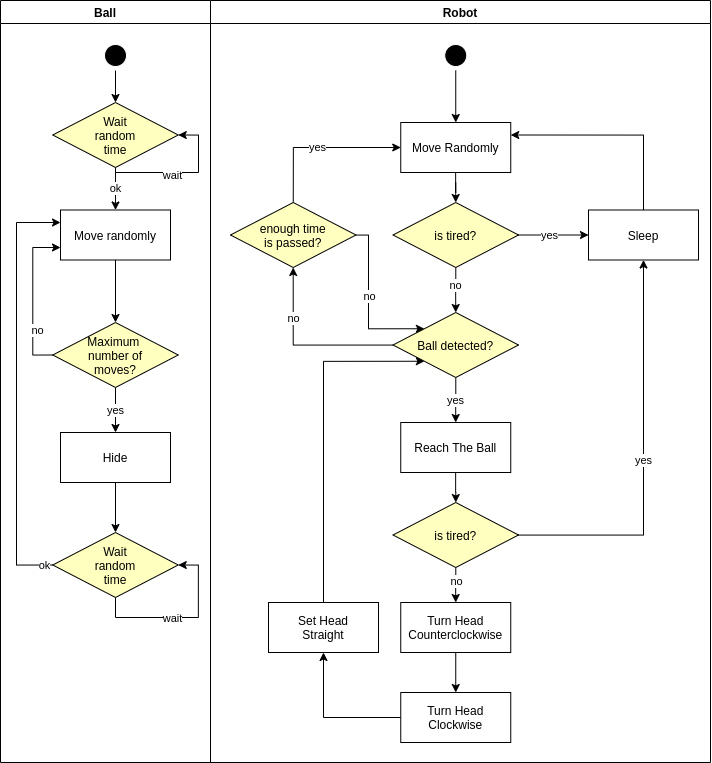

The diagram above was exported from draw.io. Its source (the exported page's mxGraphModel, read from the mxfile embedded in the PNG):
<mxGraphModel dx="1137" dy="720" grid="1" gridSize="10" guides="1" tooltips="1" connect="1" arrows="1" fold="1" page="1" pageScale="1" pageWidth="1169" pageHeight="826" background="#ffffff" math="0" shadow="0">
  <root>
    <mxCell id="0" />
    <mxCell id="1" parent="0" />
    <mxCell id="2" value="Ball" style="swimlane;whiteSpace=wrap" parent="1" vertex="1">
      <mxGeometry x="80" y="40" width="210" height="762" as="geometry" />
    </mxCell>
    <mxCell id="u93sCTIXP9IwfvygOG7k-47" style="edgeStyle=orthogonalEdgeStyle;rounded=0;orthogonalLoop=1;jettySize=auto;html=1;entryX=0.5;entryY=0;entryDx=0;entryDy=0;strokeColor=#000000;" parent="2" source="5" target="u93sCTIXP9IwfvygOG7k-46" edge="1">
      <mxGeometry relative="1" as="geometry" />
    </mxCell>
    <mxCell id="5" value="" style="ellipse;shape=startState;fillColor=#000000;strokeColor=#FFFFFF;" parent="2" vertex="1">
      <mxGeometry x="100" y="40" width="30" height="30" as="geometry" />
    </mxCell>
    <mxCell id="whG10WMrWG4GSqrVQmt7-22" style="edgeStyle=orthogonalEdgeStyle;rounded=0;orthogonalLoop=1;jettySize=auto;html=1;entryX=0.5;entryY=0;entryDx=0;entryDy=0;" parent="2" source="7" edge="1">
      <mxGeometry relative="1" as="geometry">
        <mxPoint x="114.99999999999989" y="322" as="targetPoint" />
      </mxGeometry>
    </mxCell>
    <mxCell id="7" value="Move randomly" style="" parent="2" vertex="1">
      <mxGeometry x="60" y="209.5" width="110" height="50" as="geometry" />
    </mxCell>
    <mxCell id="u93sCTIXP9IwfvygOG7k-48" value="ok" style="edgeStyle=orthogonalEdgeStyle;rounded=0;orthogonalLoop=1;jettySize=auto;html=1;entryX=0.5;entryY=0;entryDx=0;entryDy=0;strokeColor=#000000;" parent="2" source="u93sCTIXP9IwfvygOG7k-46" target="7" edge="1">
      <mxGeometry relative="1" as="geometry" />
    </mxCell>
    <mxCell id="u93sCTIXP9IwfvygOG7k-46" value="Wait&#10;random&#10;time" style="rhombus;fillColor=#ffffc0;container=1;" parent="2" vertex="1">
      <mxGeometry x="52.25" y="102" width="125.5" height="65" as="geometry" />
    </mxCell>
    <mxCell id="whG10WMrWG4GSqrVQmt7-26" style="edgeStyle=orthogonalEdgeStyle;rounded=0;orthogonalLoop=1;jettySize=auto;html=1;entryX=1;entryY=0.5;entryDx=0;entryDy=0;exitX=0.5;exitY=1;exitDx=0;exitDy=0;" parent="2" source="u93sCTIXP9IwfvygOG7k-46" target="u93sCTIXP9IwfvygOG7k-46" edge="1">
      <mxGeometry relative="1" as="geometry">
        <Array as="points">
          <mxPoint x="115" y="172" />
          <mxPoint x="198" y="172" />
          <mxPoint x="198" y="135" />
        </Array>
      </mxGeometry>
    </mxCell>
    <mxCell id="whG10WMrWG4GSqrVQmt7-28" value="wait" style="edgeLabel;html=1;align=center;verticalAlign=middle;resizable=0;points=[];" parent="whG10WMrWG4GSqrVQmt7-26" vertex="1" connectable="0">
      <mxGeometry x="-0.1586" y="-2" relative="1" as="geometry">
        <mxPoint as="offset" />
      </mxGeometry>
    </mxCell>
    <mxCell id="whG10WMrWG4GSqrVQmt7-35" value="yes" style="edgeStyle=orthogonalEdgeStyle;rounded=0;orthogonalLoop=1;jettySize=auto;html=1;entryX=0.5;entryY=0;entryDx=0;entryDy=0;" parent="2" source="whG10WMrWG4GSqrVQmt7-29" target="whG10WMrWG4GSqrVQmt7-34" edge="1">
      <mxGeometry relative="1" as="geometry" />
    </mxCell>
    <mxCell id="whG10WMrWG4GSqrVQmt7-29" value="Maximum &#10;number of&#10;moves?" style="rhombus;fillColor=#ffffc0;" parent="2" vertex="1">
      <mxGeometry x="52.25" y="322" width="125.5" height="65" as="geometry" />
    </mxCell>
    <mxCell id="whG10WMrWG4GSqrVQmt7-30" style="edgeStyle=orthogonalEdgeStyle;rounded=0;orthogonalLoop=1;jettySize=auto;html=1;entryX=0;entryY=0.75;entryDx=0;entryDy=0;exitX=0;exitY=0.5;exitDx=0;exitDy=0;" parent="2" source="whG10WMrWG4GSqrVQmt7-29" target="7" edge="1">
      <mxGeometry relative="1" as="geometry">
        <mxPoint x="115" y="432" as="targetPoint" />
      </mxGeometry>
    </mxCell>
    <mxCell id="whG10WMrWG4GSqrVQmt7-33" value="no" style="edgeLabel;html=1;align=center;verticalAlign=middle;resizable=0;points=[];" parent="whG10WMrWG4GSqrVQmt7-30" vertex="1" connectable="0">
      <mxGeometry x="-0.4101" y="-4" relative="1" as="geometry">
        <mxPoint as="offset" />
      </mxGeometry>
    </mxCell>
    <mxCell id="whG10WMrWG4GSqrVQmt7-37" style="edgeStyle=orthogonalEdgeStyle;rounded=0;orthogonalLoop=1;jettySize=auto;html=1;entryX=0.5;entryY=0;entryDx=0;entryDy=0;" parent="2" source="whG10WMrWG4GSqrVQmt7-34" target="whG10WMrWG4GSqrVQmt7-36" edge="1">
      <mxGeometry relative="1" as="geometry" />
    </mxCell>
    <mxCell id="whG10WMrWG4GSqrVQmt7-34" value="Hide" style="" parent="2" vertex="1">
      <mxGeometry x="60" y="432" width="110" height="50" as="geometry" />
    </mxCell>
    <mxCell id="whG10WMrWG4GSqrVQmt7-40" style="edgeStyle=orthogonalEdgeStyle;rounded=0;orthogonalLoop=1;jettySize=auto;html=1;entryX=0;entryY=0.25;entryDx=0;entryDy=0;exitX=0;exitY=0.5;exitDx=0;exitDy=0;" parent="2" source="whG10WMrWG4GSqrVQmt7-36" target="7" edge="1">
      <mxGeometry relative="1" as="geometry">
        <Array as="points">
          <mxPoint x="16" y="565" />
          <mxPoint x="16" y="222" />
        </Array>
      </mxGeometry>
    </mxCell>
    <mxCell id="whG10WMrWG4GSqrVQmt7-41" value="ok" style="edgeLabel;html=1;align=center;verticalAlign=middle;resizable=0;points=[];" parent="whG10WMrWG4GSqrVQmt7-40" vertex="1" connectable="0">
      <mxGeometry x="-0.9578" relative="1" as="geometry">
        <mxPoint as="offset" />
      </mxGeometry>
    </mxCell>
    <mxCell id="whG10WMrWG4GSqrVQmt7-36" value="Wait&#10;random&#10;time" style="rhombus;fillColor=#ffffc0;container=1;" parent="2" vertex="1">
      <mxGeometry x="52.25" y="532" width="125.5" height="65" as="geometry" />
    </mxCell>
    <mxCell id="whG10WMrWG4GSqrVQmt7-38" style="edgeStyle=orthogonalEdgeStyle;rounded=0;orthogonalLoop=1;jettySize=auto;html=1;entryX=1;entryY=0.5;entryDx=0;entryDy=0;exitX=0.5;exitY=1;exitDx=0;exitDy=0;" parent="2" source="whG10WMrWG4GSqrVQmt7-36" target="whG10WMrWG4GSqrVQmt7-36" edge="1">
      <mxGeometry relative="1" as="geometry" />
    </mxCell>
    <mxCell id="whG10WMrWG4GSqrVQmt7-39" value="wait" style="edgeLabel;html=1;align=center;verticalAlign=middle;resizable=0;points=[];" parent="whG10WMrWG4GSqrVQmt7-38" vertex="1" connectable="0">
      <mxGeometry x="-0.1389" relative="1" as="geometry">
        <mxPoint x="1" as="offset" />
      </mxGeometry>
    </mxCell>
    <mxCell id="3" value="Robot" style="swimlane;whiteSpace=wrap" parent="1" vertex="1">
      <mxGeometry x="290" y="40" width="500" height="762" as="geometry" />
    </mxCell>
    <mxCell id="u93sCTIXP9IwfvygOG7k-42" style="edgeStyle=orthogonalEdgeStyle;rounded=0;orthogonalLoop=1;jettySize=auto;html=1;strokeColor=#000000;" parent="3" source="13" target="15" edge="1">
      <mxGeometry relative="1" as="geometry" />
    </mxCell>
    <mxCell id="13" value="" style="ellipse;shape=startState;fillColor=#000000;strokeColor=#FFFFFF;" parent="3" vertex="1">
      <mxGeometry x="230.25" y="40" width="30" height="30" as="geometry" />
    </mxCell>
    <mxCell id="ksY8jAwqn1PKdGr6GFw--24" style="edgeStyle=orthogonalEdgeStyle;rounded=0;orthogonalLoop=1;jettySize=auto;html=1;entryX=0.5;entryY=0;entryDx=0;entryDy=0;" edge="1" parent="3" source="15" target="ksY8jAwqn1PKdGr6GFw--21">
      <mxGeometry relative="1" as="geometry" />
    </mxCell>
    <mxCell id="15" value="Move Randomly" style="" parent="3" vertex="1">
      <mxGeometry x="190.25" y="122" width="110" height="50" as="geometry" />
    </mxCell>
    <mxCell id="whG10WMrWG4GSqrVQmt7-43" style="edgeStyle=orthogonalEdgeStyle;rounded=0;orthogonalLoop=1;jettySize=auto;html=1;entryX=0;entryY=0.5;entryDx=0;entryDy=0;exitX=1;exitY=0.5;exitDx=0;exitDy=0;" parent="3" source="ksY8jAwqn1PKdGr6GFw--21" target="u93sCTIXP9IwfvygOG7k-54" edge="1">
      <mxGeometry relative="1" as="geometry">
        <mxPoint x="325.25" y="234.5" as="sourcePoint" />
      </mxGeometry>
    </mxCell>
    <mxCell id="whG10WMrWG4GSqrVQmt7-44" value="yes" style="edgeLabel;html=1;align=center;verticalAlign=middle;resizable=0;points=[];" parent="whG10WMrWG4GSqrVQmt7-43" vertex="1" connectable="0">
      <mxGeometry x="-0.1501" relative="1" as="geometry">
        <mxPoint as="offset" />
      </mxGeometry>
    </mxCell>
    <mxCell id="u93sCTIXP9IwfvygOG7k-58" value="yes" style="edgeStyle=orthogonalEdgeStyle;rounded=0;orthogonalLoop=1;jettySize=auto;html=1;entryX=0.5;entryY=0;entryDx=0;entryDy=0;strokeColor=#000000;" parent="3" source="u93sCTIXP9IwfvygOG7k-52" target="u93sCTIXP9IwfvygOG7k-57" edge="1">
      <mxGeometry relative="1" as="geometry" />
    </mxCell>
    <mxCell id="ksY8jAwqn1PKdGr6GFw--26" style="edgeStyle=orthogonalEdgeStyle;rounded=0;orthogonalLoop=1;jettySize=auto;html=1;" edge="1" parent="3" source="u93sCTIXP9IwfvygOG7k-52" target="ksY8jAwqn1PKdGr6GFw--25">
      <mxGeometry relative="1" as="geometry" />
    </mxCell>
    <mxCell id="ksY8jAwqn1PKdGr6GFw--27" value="no" style="edgeLabel;html=1;align=center;verticalAlign=middle;resizable=0;points=[];" vertex="1" connectable="0" parent="ksY8jAwqn1PKdGr6GFw--26">
      <mxGeometry x="0.4358" relative="1" as="geometry">
        <mxPoint as="offset" />
      </mxGeometry>
    </mxCell>
    <mxCell id="u93sCTIXP9IwfvygOG7k-52" value="Ball detected?" style="rhombus;fillColor=#ffffc0;" parent="3" vertex="1">
      <mxGeometry x="182.5" y="312" width="125.5" height="65" as="geometry" />
    </mxCell>
    <mxCell id="u93sCTIXP9IwfvygOG7k-56" style="edgeStyle=orthogonalEdgeStyle;rounded=0;orthogonalLoop=1;jettySize=auto;html=1;entryX=1;entryY=0.25;entryDx=0;entryDy=0;strokeColor=#000000;" parent="3" source="u93sCTIXP9IwfvygOG7k-54" target="15" edge="1">
      <mxGeometry relative="1" as="geometry">
        <Array as="points">
          <mxPoint x="433.5" y="135" />
        </Array>
      </mxGeometry>
    </mxCell>
    <mxCell id="u93sCTIXP9IwfvygOG7k-54" value="Sleep" style="" parent="3" vertex="1">
      <mxGeometry x="378" y="209.5" width="110" height="50" as="geometry" />
    </mxCell>
    <mxCell id="c2rjj_3zuOjE2_IP3zXd-21" style="edgeStyle=orthogonalEdgeStyle;rounded=0;orthogonalLoop=1;jettySize=auto;html=1;" parent="3" source="u93sCTIXP9IwfvygOG7k-57" target="u93sCTIXP9IwfvygOG7k-64" edge="1">
      <mxGeometry relative="1" as="geometry" />
    </mxCell>
    <mxCell id="u93sCTIXP9IwfvygOG7k-57" value="Reach The Ball" style="" parent="3" vertex="1">
      <mxGeometry x="190.25" y="422" width="110" height="50" as="geometry" />
    </mxCell>
    <mxCell id="u93sCTIXP9IwfvygOG7k-66" value="yes" style="edgeStyle=orthogonalEdgeStyle;rounded=0;orthogonalLoop=1;jettySize=auto;html=1;entryX=0.5;entryY=1;entryDx=0;entryDy=0;strokeColor=#000000;" parent="3" source="u93sCTIXP9IwfvygOG7k-64" target="u93sCTIXP9IwfvygOG7k-54" edge="1">
      <mxGeometry relative="1" as="geometry" />
    </mxCell>
    <mxCell id="whG10WMrWG4GSqrVQmt7-53" style="edgeStyle=orthogonalEdgeStyle;rounded=0;orthogonalLoop=1;jettySize=auto;html=1;entryX=0.5;entryY=0;entryDx=0;entryDy=0;" parent="3" source="u93sCTIXP9IwfvygOG7k-64" target="whG10WMrWG4GSqrVQmt7-49" edge="1">
      <mxGeometry relative="1" as="geometry" />
    </mxCell>
    <mxCell id="whG10WMrWG4GSqrVQmt7-54" value="no" style="edgeLabel;html=1;align=center;verticalAlign=middle;resizable=0;points=[];" parent="whG10WMrWG4GSqrVQmt7-53" vertex="1" connectable="0">
      <mxGeometry x="-0.3146" relative="1" as="geometry">
        <mxPoint y="2" as="offset" />
      </mxGeometry>
    </mxCell>
    <mxCell id="u93sCTIXP9IwfvygOG7k-64" value="is tired?" style="rhombus;fillColor=#ffffc0;" parent="3" vertex="1">
      <mxGeometry x="182.5" y="502" width="125.5" height="65" as="geometry" />
    </mxCell>
    <mxCell id="whG10WMrWG4GSqrVQmt7-55" style="edgeStyle=orthogonalEdgeStyle;rounded=0;orthogonalLoop=1;jettySize=auto;html=1;entryX=0.5;entryY=0;entryDx=0;entryDy=0;" parent="3" source="whG10WMrWG4GSqrVQmt7-49" target="whG10WMrWG4GSqrVQmt7-52" edge="1">
      <mxGeometry relative="1" as="geometry" />
    </mxCell>
    <mxCell id="whG10WMrWG4GSqrVQmt7-49" value="Turn Head&#10;Counterclockwise" style="" parent="3" vertex="1">
      <mxGeometry x="190.25" y="602" width="110" height="50" as="geometry" />
    </mxCell>
    <mxCell id="whG10WMrWG4GSqrVQmt7-57" style="edgeStyle=orthogonalEdgeStyle;rounded=0;orthogonalLoop=1;jettySize=auto;html=1;entryX=0.5;entryY=1;entryDx=0;entryDy=0;" parent="3" source="whG10WMrWG4GSqrVQmt7-52" target="whG10WMrWG4GSqrVQmt7-56" edge="1">
      <mxGeometry relative="1" as="geometry" />
    </mxCell>
    <mxCell id="whG10WMrWG4GSqrVQmt7-52" value="Turn Head&#10;Clockwise" style="" parent="3" vertex="1">
      <mxGeometry x="190.25" y="692" width="110" height="50" as="geometry" />
    </mxCell>
    <mxCell id="whG10WMrWG4GSqrVQmt7-58" style="edgeStyle=orthogonalEdgeStyle;rounded=0;orthogonalLoop=1;jettySize=auto;html=1;entryX=0;entryY=1;entryDx=0;entryDy=0;" parent="3" source="whG10WMrWG4GSqrVQmt7-56" target="u93sCTIXP9IwfvygOG7k-52" edge="1">
      <mxGeometry relative="1" as="geometry">
        <Array as="points">
          <mxPoint x="113.5" y="361" />
        </Array>
      </mxGeometry>
    </mxCell>
    <mxCell id="whG10WMrWG4GSqrVQmt7-56" value="Set Head&#10;Straight" style="" parent="3" vertex="1">
      <mxGeometry x="58" y="602" width="110" height="50" as="geometry" />
    </mxCell>
    <mxCell id="ksY8jAwqn1PKdGr6GFw--22" style="edgeStyle=orthogonalEdgeStyle;rounded=0;orthogonalLoop=1;jettySize=auto;html=1;entryX=0.5;entryY=0;entryDx=0;entryDy=0;" edge="1" parent="3" source="ksY8jAwqn1PKdGr6GFw--21" target="u93sCTIXP9IwfvygOG7k-52">
      <mxGeometry relative="1" as="geometry" />
    </mxCell>
    <mxCell id="ksY8jAwqn1PKdGr6GFw--23" value="no" style="edgeLabel;html=1;align=center;verticalAlign=middle;resizable=0;points=[];" vertex="1" connectable="0" parent="ksY8jAwqn1PKdGr6GFw--22">
      <mxGeometry x="-0.245" y="-1" relative="1" as="geometry">
        <mxPoint as="offset" />
      </mxGeometry>
    </mxCell>
    <mxCell id="ksY8jAwqn1PKdGr6GFw--21" value="is tired?" style="rhombus;fillColor=#ffffc0;" vertex="1" parent="3">
      <mxGeometry x="182.5" y="202" width="125.5" height="65" as="geometry" />
    </mxCell>
    <mxCell id="ksY8jAwqn1PKdGr6GFw--28" style="edgeStyle=orthogonalEdgeStyle;rounded=0;orthogonalLoop=1;jettySize=auto;html=1;entryX=0;entryY=0;entryDx=0;entryDy=0;" edge="1" parent="3" source="ksY8jAwqn1PKdGr6GFw--25" target="u93sCTIXP9IwfvygOG7k-52">
      <mxGeometry relative="1" as="geometry">
        <Array as="points">
          <mxPoint x="158" y="235" />
          <mxPoint x="158" y="328" />
        </Array>
      </mxGeometry>
    </mxCell>
    <mxCell id="ksY8jAwqn1PKdGr6GFw--29" value="no" style="edgeLabel;html=1;align=center;verticalAlign=middle;resizable=0;points=[];" vertex="1" connectable="0" parent="ksY8jAwqn1PKdGr6GFw--28">
      <mxGeometry x="-0.0939" relative="1" as="geometry">
        <mxPoint as="offset" />
      </mxGeometry>
    </mxCell>
    <mxCell id="ksY8jAwqn1PKdGr6GFw--30" style="edgeStyle=orthogonalEdgeStyle;rounded=0;orthogonalLoop=1;jettySize=auto;html=1;entryX=0;entryY=0.5;entryDx=0;entryDy=0;exitX=0.5;exitY=0;exitDx=0;exitDy=0;" edge="1" parent="3" source="ksY8jAwqn1PKdGr6GFw--25" target="15">
      <mxGeometry relative="1" as="geometry" />
    </mxCell>
    <mxCell id="ksY8jAwqn1PKdGr6GFw--31" value="yes" style="edgeLabel;html=1;align=center;verticalAlign=middle;resizable=0;points=[];" vertex="1" connectable="0" parent="ksY8jAwqn1PKdGr6GFw--30">
      <mxGeometry x="-0.0394" y="1" relative="1" as="geometry">
        <mxPoint as="offset" />
      </mxGeometry>
    </mxCell>
    <mxCell id="ksY8jAwqn1PKdGr6GFw--25" value="enough time&#10;is passed?" style="rhombus;fillColor=#ffffc0;" vertex="1" parent="3">
      <mxGeometry x="20" y="202" width="125.5" height="65" as="geometry" />
    </mxCell>
  </root>
</mxGraphModel>